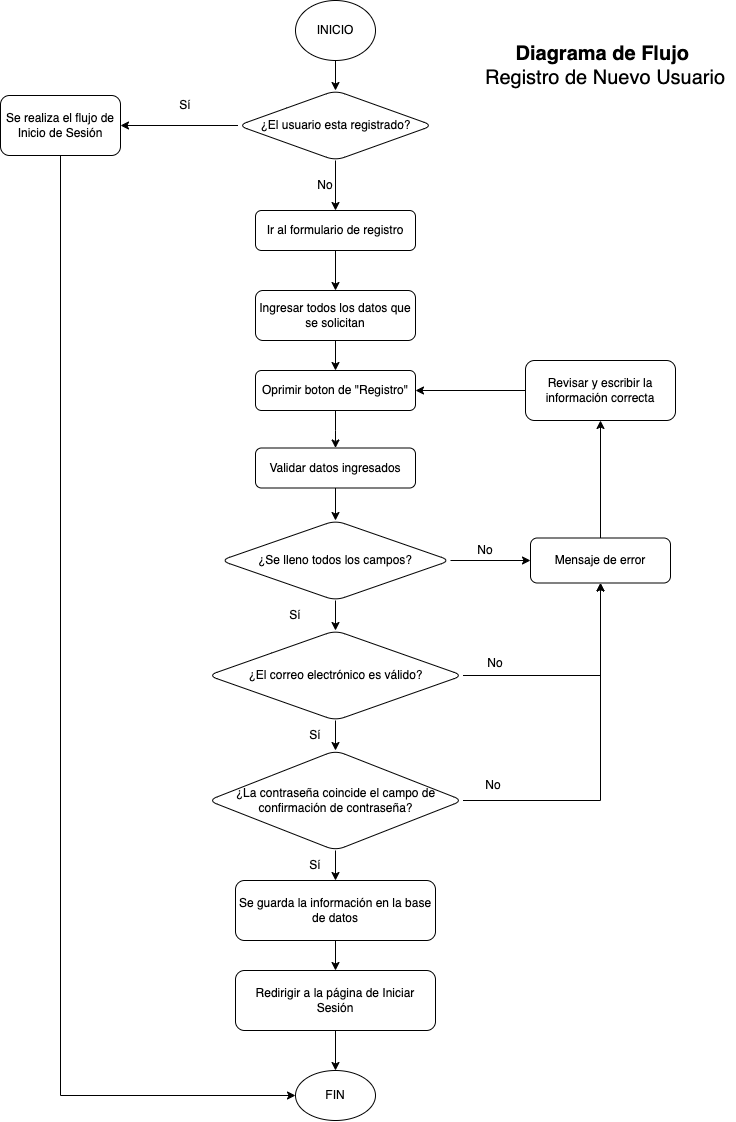

The diagram above was exported from draw.io. Its source (the exported page's mxGraphModel, read from the mxfile embedded in the PNG):
<mxGraphModel dx="3985" dy="2575" grid="1" gridSize="10" guides="1" tooltips="1" connect="1" arrows="1" fold="1" page="1" pageScale="1" pageWidth="827" pageHeight="1169" math="0" shadow="0">
  <root>
    <mxCell id="WIyWlLk6GJQsqaUBKTNV-0" />
    <mxCell id="WIyWlLk6GJQsqaUBKTNV-1" parent="WIyWlLk6GJQsqaUBKTNV-0" />
    <mxCell id="SHvY1FL0yACp9uUxHjIF-178" value="" style="group" vertex="1" connectable="0" parent="WIyWlLk6GJQsqaUBKTNV-1">
      <mxGeometry x="55" y="20" width="735" height="1120" as="geometry" />
    </mxCell>
    <mxCell id="SHvY1FL0yACp9uUxHjIF-27" value="FIN" style="ellipse;whiteSpace=wrap;html=1;rounded=1;glass=0;strokeWidth=1;shadow=0;" vertex="1" parent="SHvY1FL0yACp9uUxHjIF-178">
      <mxGeometry x="295" y="1070" width="80" height="50" as="geometry" />
    </mxCell>
    <mxCell id="SHvY1FL0yACp9uUxHjIF-177" value="" style="group" vertex="1" connectable="0" parent="SHvY1FL0yACp9uUxHjIF-178">
      <mxGeometry width="735" height="1030" as="geometry" />
    </mxCell>
    <mxCell id="SHvY1FL0yACp9uUxHjIF-3" value="" style="edgeStyle=orthogonalEdgeStyle;rounded=0;orthogonalLoop=1;jettySize=auto;html=1;" edge="1" parent="SHvY1FL0yACp9uUxHjIF-177" source="SHvY1FL0yACp9uUxHjIF-0" target="SHvY1FL0yACp9uUxHjIF-2">
      <mxGeometry relative="1" as="geometry" />
    </mxCell>
    <mxCell id="SHvY1FL0yACp9uUxHjIF-0" value="INICIO" style="ellipse;whiteSpace=wrap;html=1;rounded=1;glass=0;strokeWidth=1;shadow=0;" vertex="1" parent="SHvY1FL0yACp9uUxHjIF-177">
      <mxGeometry x="295" width="80" height="60" as="geometry" />
    </mxCell>
    <mxCell id="SHvY1FL0yACp9uUxHjIF-7" value="" style="edgeStyle=orthogonalEdgeStyle;rounded=0;orthogonalLoop=1;jettySize=auto;html=1;" edge="1" parent="SHvY1FL0yACp9uUxHjIF-177" source="SHvY1FL0yACp9uUxHjIF-2" target="SHvY1FL0yACp9uUxHjIF-6">
      <mxGeometry relative="1" as="geometry" />
    </mxCell>
    <mxCell id="SHvY1FL0yACp9uUxHjIF-98" value="" style="edgeStyle=orthogonalEdgeStyle;rounded=0;orthogonalLoop=1;jettySize=auto;html=1;" edge="1" parent="SHvY1FL0yACp9uUxHjIF-177" source="SHvY1FL0yACp9uUxHjIF-2" target="SHvY1FL0yACp9uUxHjIF-97">
      <mxGeometry relative="1" as="geometry" />
    </mxCell>
    <mxCell id="SHvY1FL0yACp9uUxHjIF-2" value="¿El usuario esta registrado?" style="rhombus;whiteSpace=wrap;html=1;rounded=1;glass=0;strokeWidth=1;shadow=0;" vertex="1" parent="SHvY1FL0yACp9uUxHjIF-177">
      <mxGeometry x="237.5" y="90" width="195" height="70" as="geometry" />
    </mxCell>
    <mxCell id="SHvY1FL0yACp9uUxHjIF-9" value="" style="edgeStyle=orthogonalEdgeStyle;rounded=0;orthogonalLoop=1;jettySize=auto;html=1;" edge="1" parent="SHvY1FL0yACp9uUxHjIF-177" source="SHvY1FL0yACp9uUxHjIF-6" target="SHvY1FL0yACp9uUxHjIF-8">
      <mxGeometry relative="1" as="geometry" />
    </mxCell>
    <mxCell id="SHvY1FL0yACp9uUxHjIF-6" value="Ir al formulario de registro" style="whiteSpace=wrap;html=1;rounded=1;glass=0;strokeWidth=1;shadow=0;" vertex="1" parent="SHvY1FL0yACp9uUxHjIF-177">
      <mxGeometry x="255" y="210" width="160" height="40" as="geometry" />
    </mxCell>
    <mxCell id="SHvY1FL0yACp9uUxHjIF-89" value="" style="edgeStyle=orthogonalEdgeStyle;rounded=0;orthogonalLoop=1;jettySize=auto;html=1;" edge="1" parent="SHvY1FL0yACp9uUxHjIF-177" source="SHvY1FL0yACp9uUxHjIF-8" target="SHvY1FL0yACp9uUxHjIF-88">
      <mxGeometry relative="1" as="geometry" />
    </mxCell>
    <mxCell id="SHvY1FL0yACp9uUxHjIF-8" value="Ingresar todos los datos que se solicitan" style="whiteSpace=wrap;html=1;rounded=1;glass=0;strokeWidth=1;shadow=0;" vertex="1" parent="SHvY1FL0yACp9uUxHjIF-177">
      <mxGeometry x="255" y="290" width="160" height="50" as="geometry" />
    </mxCell>
    <mxCell id="SHvY1FL0yACp9uUxHjIF-84" style="edgeStyle=orthogonalEdgeStyle;rounded=0;orthogonalLoop=1;jettySize=auto;html=1;exitX=0.5;exitY=1;exitDx=0;exitDy=0;entryX=0.5;entryY=0;entryDx=0;entryDy=0;" edge="1" parent="SHvY1FL0yACp9uUxHjIF-177" source="SHvY1FL0yACp9uUxHjIF-10" target="SHvY1FL0yACp9uUxHjIF-14">
      <mxGeometry relative="1" as="geometry" />
    </mxCell>
    <mxCell id="SHvY1FL0yACp9uUxHjIF-93" style="edgeStyle=orthogonalEdgeStyle;rounded=0;orthogonalLoop=1;jettySize=auto;html=1;exitX=1;exitY=0.5;exitDx=0;exitDy=0;entryX=0;entryY=0.5;entryDx=0;entryDy=0;" edge="1" parent="SHvY1FL0yACp9uUxHjIF-177" source="SHvY1FL0yACp9uUxHjIF-10" target="SHvY1FL0yACp9uUxHjIF-32">
      <mxGeometry relative="1" as="geometry" />
    </mxCell>
    <mxCell id="SHvY1FL0yACp9uUxHjIF-10" value="¿Se lleno todos los campos?" style="rhombus;whiteSpace=wrap;html=1;rounded=1;glass=0;strokeWidth=1;shadow=0;" vertex="1" parent="SHvY1FL0yACp9uUxHjIF-177">
      <mxGeometry x="220" y="520" width="230" height="80" as="geometry" />
    </mxCell>
    <mxCell id="SHvY1FL0yACp9uUxHjIF-17" value="" style="edgeStyle=orthogonalEdgeStyle;rounded=0;orthogonalLoop=1;jettySize=auto;html=1;" edge="1" parent="SHvY1FL0yACp9uUxHjIF-177" source="SHvY1FL0yACp9uUxHjIF-14" target="SHvY1FL0yACp9uUxHjIF-16">
      <mxGeometry relative="1" as="geometry" />
    </mxCell>
    <mxCell id="SHvY1FL0yACp9uUxHjIF-33" value="" style="edgeStyle=orthogonalEdgeStyle;rounded=0;orthogonalLoop=1;jettySize=auto;html=1;" edge="1" parent="SHvY1FL0yACp9uUxHjIF-177" source="SHvY1FL0yACp9uUxHjIF-14" target="SHvY1FL0yACp9uUxHjIF-32">
      <mxGeometry relative="1" as="geometry" />
    </mxCell>
    <mxCell id="SHvY1FL0yACp9uUxHjIF-14" value="¿El correo electrónico es válido?" style="rhombus;whiteSpace=wrap;html=1;rounded=1;glass=0;strokeWidth=1;shadow=0;" vertex="1" parent="SHvY1FL0yACp9uUxHjIF-177">
      <mxGeometry x="207.5" y="630" width="255" height="90" as="geometry" />
    </mxCell>
    <mxCell id="SHvY1FL0yACp9uUxHjIF-24" value="" style="edgeStyle=orthogonalEdgeStyle;rounded=0;orthogonalLoop=1;jettySize=auto;html=1;" edge="1" parent="SHvY1FL0yACp9uUxHjIF-177" source="SHvY1FL0yACp9uUxHjIF-16" target="SHvY1FL0yACp9uUxHjIF-23">
      <mxGeometry relative="1" as="geometry" />
    </mxCell>
    <mxCell id="SHvY1FL0yACp9uUxHjIF-16" value="¿La contraseña coincide el campo de confirmación de contraseña?" style="rhombus;whiteSpace=wrap;html=1;rounded=1;glass=0;strokeWidth=1;shadow=0;" vertex="1" parent="SHvY1FL0yACp9uUxHjIF-177">
      <mxGeometry x="207.5" y="750" width="255" height="100" as="geometry" />
    </mxCell>
    <mxCell id="SHvY1FL0yACp9uUxHjIF-91" value="" style="edgeStyle=orthogonalEdgeStyle;rounded=0;orthogonalLoop=1;jettySize=auto;html=1;" edge="1" parent="SHvY1FL0yACp9uUxHjIF-177" source="SHvY1FL0yACp9uUxHjIF-20" target="SHvY1FL0yACp9uUxHjIF-10">
      <mxGeometry relative="1" as="geometry" />
    </mxCell>
    <mxCell id="SHvY1FL0yACp9uUxHjIF-20" value="Validar datos ingresados" style="whiteSpace=wrap;html=1;rounded=1;glass=0;strokeWidth=1;shadow=0;" vertex="1" parent="SHvY1FL0yACp9uUxHjIF-177">
      <mxGeometry x="255" y="447.5" width="160" height="40" as="geometry" />
    </mxCell>
    <mxCell id="SHvY1FL0yACp9uUxHjIF-26" value="" style="edgeStyle=orthogonalEdgeStyle;rounded=0;orthogonalLoop=1;jettySize=auto;html=1;" edge="1" parent="SHvY1FL0yACp9uUxHjIF-177" source="SHvY1FL0yACp9uUxHjIF-23" target="SHvY1FL0yACp9uUxHjIF-25">
      <mxGeometry relative="1" as="geometry" />
    </mxCell>
    <mxCell id="SHvY1FL0yACp9uUxHjIF-23" value="Se guarda la información en la base de datos" style="whiteSpace=wrap;html=1;rounded=1;glass=0;strokeWidth=1;shadow=0;" vertex="1" parent="SHvY1FL0yACp9uUxHjIF-177">
      <mxGeometry x="235" y="880" width="200" height="60" as="geometry" />
    </mxCell>
    <mxCell id="SHvY1FL0yACp9uUxHjIF-25" value="Redirigir a la página de Iniciar Sesión" style="rounded=1;whiteSpace=wrap;html=1;glass=0;strokeWidth=1;shadow=0;" vertex="1" parent="SHvY1FL0yACp9uUxHjIF-177">
      <mxGeometry x="235" y="970" width="200" height="60" as="geometry" />
    </mxCell>
    <mxCell id="SHvY1FL0yACp9uUxHjIF-29" value="Sí" style="text;html=1;align=center;verticalAlign=middle;whiteSpace=wrap;rounded=0;" vertex="1" parent="SHvY1FL0yACp9uUxHjIF-177">
      <mxGeometry x="265" y="600" width="60" height="30" as="geometry" />
    </mxCell>
    <mxCell id="SHvY1FL0yACp9uUxHjIF-30" value="Sí" style="text;html=1;align=center;verticalAlign=middle;whiteSpace=wrap;rounded=0;" vertex="1" parent="SHvY1FL0yACp9uUxHjIF-177">
      <mxGeometry x="285" y="720" width="60" height="30" as="geometry" />
    </mxCell>
    <mxCell id="SHvY1FL0yACp9uUxHjIF-31" value="Sí" style="text;html=1;align=center;verticalAlign=middle;whiteSpace=wrap;rounded=0;" vertex="1" parent="SHvY1FL0yACp9uUxHjIF-177">
      <mxGeometry x="285" y="850" width="60" height="30" as="geometry" />
    </mxCell>
    <mxCell id="SHvY1FL0yACp9uUxHjIF-35" value="" style="edgeStyle=orthogonalEdgeStyle;rounded=0;orthogonalLoop=1;jettySize=auto;html=1;" edge="1" parent="SHvY1FL0yACp9uUxHjIF-177" source="SHvY1FL0yACp9uUxHjIF-32" target="SHvY1FL0yACp9uUxHjIF-34">
      <mxGeometry relative="1" as="geometry" />
    </mxCell>
    <mxCell id="SHvY1FL0yACp9uUxHjIF-32" value="Mensaje de error" style="whiteSpace=wrap;html=1;rounded=1;glass=0;strokeWidth=1;shadow=0;" vertex="1" parent="SHvY1FL0yACp9uUxHjIF-177">
      <mxGeometry x="530" y="537.5" width="140" height="45" as="geometry" />
    </mxCell>
    <mxCell id="SHvY1FL0yACp9uUxHjIF-36" style="edgeStyle=orthogonalEdgeStyle;rounded=0;orthogonalLoop=1;jettySize=auto;html=1;entryX=1;entryY=0.5;entryDx=0;entryDy=0;" edge="1" parent="SHvY1FL0yACp9uUxHjIF-177" source="SHvY1FL0yACp9uUxHjIF-34" target="SHvY1FL0yACp9uUxHjIF-88">
      <mxGeometry relative="1" as="geometry" />
    </mxCell>
    <mxCell id="SHvY1FL0yACp9uUxHjIF-34" value="Revisar y escribir la información correcta" style="whiteSpace=wrap;html=1;rounded=1;glass=0;strokeWidth=1;shadow=0;" vertex="1" parent="SHvY1FL0yACp9uUxHjIF-177">
      <mxGeometry x="525" y="360" width="150" height="60" as="geometry" />
    </mxCell>
    <mxCell id="SHvY1FL0yACp9uUxHjIF-92" style="edgeStyle=orthogonalEdgeStyle;rounded=0;orthogonalLoop=1;jettySize=auto;html=1;exitX=0;exitY=1;exitDx=0;exitDy=0;entryX=0.5;entryY=1;entryDx=0;entryDy=0;" edge="1" parent="SHvY1FL0yACp9uUxHjIF-177" source="SHvY1FL0yACp9uUxHjIF-39" target="SHvY1FL0yACp9uUxHjIF-32">
      <mxGeometry relative="1" as="geometry">
        <Array as="points">
          <mxPoint x="600" y="800" />
        </Array>
      </mxGeometry>
    </mxCell>
    <mxCell id="SHvY1FL0yACp9uUxHjIF-39" value="No" style="text;html=1;align=center;verticalAlign=middle;whiteSpace=wrap;rounded=0;" vertex="1" parent="SHvY1FL0yACp9uUxHjIF-177">
      <mxGeometry x="462.5" y="770" width="60" height="30" as="geometry" />
    </mxCell>
    <mxCell id="SHvY1FL0yACp9uUxHjIF-40" value="No" style="text;html=1;align=center;verticalAlign=middle;whiteSpace=wrap;rounded=0;" vertex="1" parent="SHvY1FL0yACp9uUxHjIF-177">
      <mxGeometry x="465" y="647.5" width="60" height="30" as="geometry" />
    </mxCell>
    <mxCell id="SHvY1FL0yACp9uUxHjIF-41" value="No" style="text;html=1;align=center;verticalAlign=middle;whiteSpace=wrap;rounded=0;" vertex="1" parent="SHvY1FL0yACp9uUxHjIF-177">
      <mxGeometry x="295" y="170" width="60" height="30" as="geometry" />
    </mxCell>
    <mxCell id="SHvY1FL0yACp9uUxHjIF-43" value="Sí" style="text;html=1;align=center;verticalAlign=middle;whiteSpace=wrap;rounded=0;" vertex="1" parent="SHvY1FL0yACp9uUxHjIF-177">
      <mxGeometry x="155" y="90" width="60" height="30" as="geometry" />
    </mxCell>
    <mxCell id="SHvY1FL0yACp9uUxHjIF-44" value="&lt;b&gt;&lt;font style=&quot;font-size: 20px;&quot;&gt;Diagrama de Flujo&amp;nbsp;&lt;/font&gt;&lt;/b&gt;&lt;div&gt;&lt;font style=&quot;font-size: 20px;&quot;&gt;Registro de Nuevo Usuario&lt;/font&gt;&lt;/div&gt;" style="text;html=1;align=center;verticalAlign=middle;whiteSpace=wrap;rounded=0;" vertex="1" parent="SHvY1FL0yACp9uUxHjIF-177">
      <mxGeometry x="475" y="30" width="260" height="70" as="geometry" />
    </mxCell>
    <mxCell id="SHvY1FL0yACp9uUxHjIF-90" value="" style="edgeStyle=orthogonalEdgeStyle;rounded=0;orthogonalLoop=1;jettySize=auto;html=1;" edge="1" parent="SHvY1FL0yACp9uUxHjIF-177" source="SHvY1FL0yACp9uUxHjIF-88" target="SHvY1FL0yACp9uUxHjIF-20">
      <mxGeometry relative="1" as="geometry" />
    </mxCell>
    <mxCell id="SHvY1FL0yACp9uUxHjIF-88" value="Oprimir boton de &quot;Registro&quot;" style="whiteSpace=wrap;html=1;rounded=1;glass=0;strokeWidth=1;shadow=0;" vertex="1" parent="SHvY1FL0yACp9uUxHjIF-177">
      <mxGeometry x="255" y="370" width="160" height="40" as="geometry" />
    </mxCell>
    <mxCell id="SHvY1FL0yACp9uUxHjIF-94" value="No" style="text;html=1;align=center;verticalAlign=middle;whiteSpace=wrap;rounded=0;" vertex="1" parent="SHvY1FL0yACp9uUxHjIF-177">
      <mxGeometry x="455" y="535" width="60" height="30" as="geometry" />
    </mxCell>
    <mxCell id="SHvY1FL0yACp9uUxHjIF-97" value="Se realiza el flujo de Inicio de Sesión" style="whiteSpace=wrap;html=1;rounded=1;glass=0;strokeWidth=1;shadow=0;" vertex="1" parent="SHvY1FL0yACp9uUxHjIF-177">
      <mxGeometry y="95" width="120" height="60" as="geometry" />
    </mxCell>
    <mxCell id="SHvY1FL0yACp9uUxHjIF-28" value="" style="edgeStyle=orthogonalEdgeStyle;rounded=0;orthogonalLoop=1;jettySize=auto;html=1;" edge="1" parent="SHvY1FL0yACp9uUxHjIF-178" source="SHvY1FL0yACp9uUxHjIF-25" target="SHvY1FL0yACp9uUxHjIF-27">
      <mxGeometry relative="1" as="geometry" />
    </mxCell>
    <mxCell id="SHvY1FL0yACp9uUxHjIF-100" style="edgeStyle=orthogonalEdgeStyle;rounded=0;orthogonalLoop=1;jettySize=auto;html=1;exitX=0.5;exitY=1;exitDx=0;exitDy=0;entryX=0;entryY=0.5;entryDx=0;entryDy=0;" edge="1" parent="SHvY1FL0yACp9uUxHjIF-178" source="SHvY1FL0yACp9uUxHjIF-97" target="SHvY1FL0yACp9uUxHjIF-27">
      <mxGeometry relative="1" as="geometry" />
    </mxCell>
  </root>
</mxGraphModel>